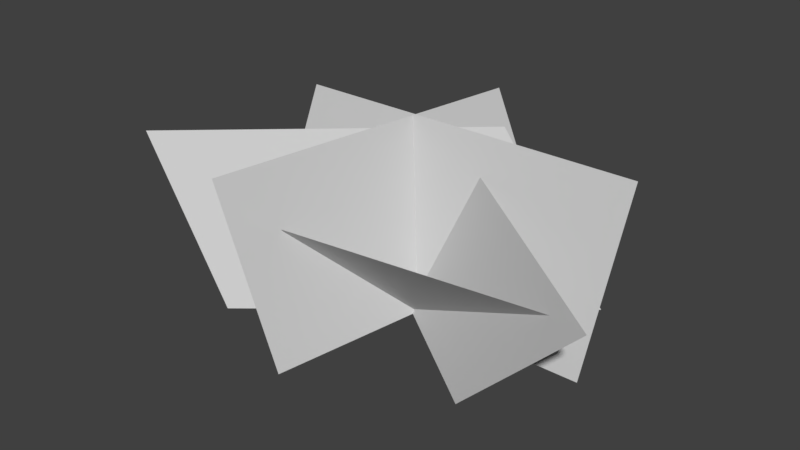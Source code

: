 # Source: Bush1.blend  (saved by Blender 2.79.0; exported with 4.5.12 LTS)
import bpy
from mathutils import Matrix  # noqa: F401  (used for matrix-valued properties, if any)

bpy.ops.wm.read_factory_settings(use_empty=True)
scene = bpy.context.scene
scene.name = 'Scene'

# ---- collections
col_collection_1 = bpy.data.collections.new('Collection 1'); scene.collection.children.link(col_collection_1)

# ---- materials (node trees are filled in below, after node groups)
mat_01___default = bpy.data.materials.new('01 - Default')
mat_01___default.alpha_threshold = 0.0
mat_01___default.use_transparent_shadow = False
mat_01___default.diffuse_color = (0.5882, 0.5882, 0.5882, 1.0)
mat_01___default.specular_color = (0.9, 0.9, 0.9)
mat_01___default.roughness = 0.5
mat_01___default.specular_intensity = 0.0

# ---- material node trees

# ---- world
world_world = bpy.data.worlds.new('World'); scene.world = world_world
world_world.color = (0.05088, 0.05088, 0.05088)
world_world.use_sun_shadow = False
world_world.sun_shadow_jitter_overblur = 0.0
world_world.cycles.sampling_method = 'MANUAL'

# ---- meshes
me_untitled_001 = bpy.data.meshes.new('Untitled.001')
me_untitled_001.from_pydata([(-90.78, 1.869e-05, -0.8102), (127.4, 1.869e-05, -0.8102), (-90.78, 47.5, 228.2), (127.4, 47.5, 228.2), (-84.11, 77.77, 28.39), (86.31, -51.24, -15.21), (-14.28, 77.77, 193.4), (156.1, -51.24, 149.8), (-67.93, -64.28, -12.23), (103.8, 68.51, 9.475), (-149.4, -45.24, 183.5), (22.27, 87.54, 205.3), (6.973, -100.3, 0.6284), (42.17, 115.0, 2.409), (-38.64, -94.72, 225.0), (-3.447, 120.6, 226.8), (-16.85, -67.68, 151.1), (-45.13, -12.01, 5.756), (101.5, 18.29, -11.17), (129.8, -37.37, 134.2), (4.026, 94.26, 154.8), (55.32, 58.66, 9.391), (-59.42, -37.55, -7.535), (-110.7, -1.952, 137.8), (127.4, 15.83, 75.53), (127.4, 31.67, 151.9), (-90.78, 31.67, 151.9), (-90.78, 15.83, 75.53), (109.6, -51.24, 39.81), (132.9, -51.24, 94.82), (-37.56, 77.77, 138.4), (-60.83, 77.77, 83.4), (49.44, 81.2, 140.0), (-122.3, -51.59, 118.3), (26.96, 116.8, 77.2), (11.76, 118.7, 152.0), (-23.44, -96.59, 150.2), (-8.231, -98.45, 75.42), (110.9, -0.2626, 37.29), (120.4, -18.82, 85.74), (-26.28, -49.12, 102.7), (-35.7, -30.57, 54.21), (21.12, 82.4, 106.3), (-93.62, -13.82, 89.38), (76.61, 74.85, 74.73), (-95.1, -57.93, 53.03), (-76.52, -25.68, 40.92), (38.22, 70.53, 57.85)], [], [(24, 25, 26, 27), (28, 29, 30, 31), (32, 33, 45, 44), (34, 35, 36, 37), (38, 39, 40, 41), (43, 46, 47, 42), (3, 2, 26, 25), (27, 0, 1, 24), (7, 6, 30, 29), (31, 4, 5, 28), (11, 10, 33, 32), (15, 14, 36, 35), (37, 12, 13, 34), (19, 16, 40, 39), (41, 17, 18, 38), (23, 43, 42, 20), (8, 9, 44, 45), (22, 21, 47, 46)])
_uv = me_untitled_001.uv_layers.new(name='UVChannel_1')
_uv.uv.foreach_set('vector', [1.0, 0.3358, 1.0, 0.6662, -3.725e-09, 0.6662, 3.725e-09, 0.3358, 1.0, 0.3358, 1.0, 0.6662, -3.725e-09, 0.6662, 3.725e-09, 0.3358, 1.0, 0.6662, -3.725e-09, 0.6662, 1.118e-08, 0.3358, 1.0, 0.3358, 1.0, 0.3358, 1.0, 0.6662, -3.725e-09, 0.6662, 3.725e-09, 0.3358, 1.0, 0.3358, 1.0, 0.6662, -3.725e-09, 0.6662, 3.725e-09, 0.3358, 1.0, 0.6662, 1.0, 0.3358, 1.118e-08, 0.3358, -3.725e-09, 0.6662, 1.0, 1.0, -1.863e-08, 1.0, -3.725e-09, 0.6662, 1.0, 0.6662, 3.725e-09, 0.3358, 1.863e-08, -1.071e-07, 1.0, 1.066e-07, 1.0, 0.3358, 1.0, 1.0, -1.863e-08, 1.0, -3.725e-09, 0.6662, 1.0, 0.6662, 3.725e-09, 0.3358, 1.863e-08, -1.071e-07, 1.0, 1.066e-07, 1.0, 0.3358, 1.0, 1.0, -1.863e-08, 1.0, -3.725e-09, 0.6662, 1.0, 0.6662, 1.0, 1.0, -1.863e-08, 1.0, -3.725e-09, 0.6662, 1.0, 0.6662, 3.725e-09, 0.3358, 1.863e-08, -1.071e-07, 1.0, 1.066e-07, 1.0, 0.3358, 1.0, 1.0, -1.863e-08, 1.0, -3.725e-09, 0.6662, 1.0, 0.6662, 3.725e-09, 0.3358, 1.863e-08, -1.071e-07, 1.0, 1.066e-07, 1.0, 0.3358, 1.0, 1.0, 1.0, 0.6662, -3.725e-09, 0.6662, -1.863e-08, 1.0, 1.863e-08, -1.071e-07, 1.0, 1.066e-07, 1.0, 0.3358, 1.118e-08, 0.3358, 1.0, 1.066e-07, 1.863e-08, -1.071e-07, 1.118e-08, 0.3358, 1.0, 0.3358])
_ca = me_untitled_001.color_attributes.new('Col', 'BYTE_COLOR', 'CORNER')
_ca.data.foreach_set('color', [1.0, 1.0, 1.0, 1.0, 1.0, 1.0, 1.0, 1.0, 1.0, 1.0, 1.0, 1.0, 1.0, 1.0, 1.0, 1.0, 1.0, 1.0, 1.0, 1.0, 1.0, 1.0, 1.0, 1.0, 1.0, 1.0, 1.0, 1.0, 1.0, 1.0, 1.0, 1.0, 1.0, 1.0, 1.0, 1.0, 1.0, 1.0, 1.0, 1.0, 1.0, 1.0, 1.0, 1.0, 1.0, 1.0, 1.0, 1.0, 1.0, 1.0, 1.0, 1.0, 1.0, 1.0, 1.0, 1.0, 1.0, 1.0, 1.0, 1.0, 1.0, 1.0, 1.0, 1.0, 1.0, 1.0, 1.0, 1.0, 1.0, 1.0, 1.0, 1.0, 1.0, 1.0, 1.0, 1.0, 1.0, 1.0, 1.0, 1.0, 1.0, 1.0, 1.0, 1.0, 1.0, 1.0, 1.0, 1.0, 1.0, 1.0, 1.0, 1.0, 1.0, 1.0, 1.0, 1.0, 1.0, 1.0, 1.0, 1.0, 1.0, 1.0, 1.0, 1.0, 1.0, 1.0, 1.0, 1.0, 1.0, 1.0, 1.0, 1.0, 1.0, 1.0, 1.0, 1.0, 1.0, 1.0, 1.0, 1.0, 1.0, 1.0, 1.0, 1.0, 1.0, 1.0, 1.0, 1.0, 1.0, 1.0, 1.0, 1.0, 1.0, 1.0, 1.0, 1.0, 1.0, 1.0, 1.0, 1.0, 1.0, 1.0, 1.0, 1.0, 1.0, 1.0, 1.0, 1.0, 1.0, 1.0, 1.0, 1.0, 1.0, 1.0, 1.0, 1.0, 1.0, 1.0, 1.0, 1.0, 1.0, 1.0, 1.0, 1.0, 1.0, 1.0, 1.0, 1.0, 1.0, 1.0, 1.0, 1.0, 1.0, 1.0, 1.0, 1.0, 1.0, 1.0, 1.0, 1.0, 1.0, 1.0, 1.0, 1.0, 1.0, 1.0, 1.0, 1.0, 1.0, 1.0, 1.0, 1.0, 1.0, 1.0, 1.0, 1.0, 1.0, 1.0, 1.0, 1.0, 1.0, 1.0, 1.0, 1.0, 1.0, 1.0, 1.0, 1.0, 1.0, 1.0, 1.0, 1.0, 1.0, 1.0, 1.0, 1.0, 1.0, 1.0, 1.0, 1.0, 1.0, 1.0, 1.0, 1.0, 1.0, 1.0, 1.0, 1.0, 1.0, 1.0, 1.0, 1.0, 1.0, 1.0, 1.0, 1.0, 1.0, 1.0, 1.0, 1.0, 1.0, 1.0, 1.0, 1.0, 1.0, 1.0, 1.0, 1.0, 1.0, 1.0, 1.0, 1.0, 1.0, 1.0, 1.0, 1.0, 1.0, 1.0, 1.0, 1.0, 1.0, 1.0, 1.0, 1.0, 1.0, 1.0, 1.0, 1.0, 1.0, 1.0, 1.0, 1.0, 1.0, 1.0, 1.0, 1.0, 1.0, 1.0, 1.0, 1.0, 1.0, 1.0, 1.0, 1.0, 1.0, 1.0, 1.0, 1.0])
me_untitled_001.materials.append(mat_01___default)
me_untitled_001.use_remesh_preserve_volume = False
me_untitled_001.use_remesh_preserve_attributes = False
me_untitled_001.use_mirror_vertex_groups = False
me_untitled_001.update()
me_untitled_001.normals_split_custom_set([tuple(v) for v in zip(*[iter([0.0, -0.9792, 0.2031, 0.0, -0.9792, 0.2031, 0.0, -0.9792, 0.2031, 0.0, -0.9792, 0.2031, -0.5487, -0.8032, 0.2321, -0.5487, -0.8032, 0.2321, -0.5487, -0.8032, 0.2321, -0.5487, -0.8032, 0.2321, 0.5576, -0.7712, 0.3071, 0.5576, -0.7712, 0.3071, 0.5576, -0.7712, 0.3071, 0.5576, -0.7712, 0.3071, 0.9666, -0.1597, 0.2005, 0.9666, -0.1597, 0.2005, 0.9666, -0.1597, 0.2005, 0.9666, -0.1597, 0.2005, 0.1453, -0.9142, -0.3783, 0.1453, -0.9142, -0.3783, 0.1453, -0.9142, -0.3783, 0.1453, -0.9142, -0.3783, 0.5614, -0.736, 0.3783, 0.5614, -0.736, 0.3783, 0.5614, -0.736, 0.3783, 0.5614, -0.736, 0.3783, 1.168e-08, -0.9792, 0.2031, 1.168e-08, -0.9792, 0.2031, 1.168e-08, -0.9792, 0.2031, 1.168e-08, -0.9792, 0.2031, 0.0, -0.9792, 0.2031, 0.0, -0.9792, 0.2031, 0.0, -0.9792, 0.2031, 0.0, -0.9792, 0.2031, -0.5487, -0.8032, 0.2321, -0.5487, -0.8032, 0.2321, -0.5487, -0.8032, 0.2321, -0.5487, -0.8032, 0.2321, -0.5487, -0.8032, 0.2321, -0.5487, -0.8032, 0.2321, -0.5487, -0.8032, 0.2321, -0.5487, -0.8032, 0.2321, 0.5576, -0.7712, 0.3071, 0.5576, -0.7712, 0.3071, 0.5576, -0.7712, 0.3071, 0.5576, -0.7712, 0.3071, 0.9666, -0.1597, 0.2005, 0.9666, -0.1597, 0.2005, 0.9666, -0.1597, 0.2005, 0.9666, -0.1597, 0.2005, 0.9666, -0.1597, 0.2005, 0.9666, -0.1597, 0.2005, 0.9666, -0.1597, 0.2005, 0.9666, -0.1597, 0.2005, 0.1453, -0.9142, -0.3783, 0.1453, -0.9142, -0.3783, 0.1453, -0.9142, -0.3783, 0.1453, -0.9142, -0.3783, 0.1453, -0.9142, -0.3783, 0.1453, -0.9142, -0.3783, 0.1453, -0.9142, -0.3783, 0.1453, -0.9142, -0.3783, 0.5614, -0.736, 0.3783, 0.5614, -0.736, 0.3783, 0.5614, -0.736, 0.3783, 0.5614, -0.736, 0.3783, 0.5576, -0.7712, 0.3071, 0.5576, -0.7712, 0.3071, 0.5576, -0.7712, 0.3071, 0.5576, -0.7712, 0.3071, 0.5614, -0.736, 0.3783, 0.5614, -0.736, 0.3783, 0.5614, -0.736, 0.3783, 0.5614, -0.736, 0.3783])] * 3)])

# ---- objects
ob_bush1 = bpy.data.objects.new('Bush1', me_untitled_001)

# ---- transforms, parenting, visibility, modifiers, constraints
ob_bush1.location = (-0.3477, 0.0, 0.0)
ob_bush1.scale = (0.01494, 0.01368, 0.006295)
ob_bush1.color = (0.8, 0.8, 0.8, 1.0)
ob_bush1.lineart.crease_threshold = 0.0

# ---- collection membership
col_collection_1.objects.link(ob_bush1)

# ---- scene / render settings (as saved in the file)
scene.frame_start = 1; scene.frame_end = 250; scene.frame_set(0)
scene.render.engine = 'BLENDER_EEVEE_NEXT'
scene.render.resolution_percentage = 50
scene.render.fps = 30
scene.render.dither_intensity = 0.0
scene.cycles.use_denoising = False
scene.cycles.samples = 128
scene.cycles.sampling_pattern = 'TABULATED_SOBOL'
scene.cycles.light_sampling_threshold = 0.0
scene.cycles.use_adaptive_sampling = False
scene.cycles.use_light_tree = False
scene.cycles.blur_glossy = 0.0
scene.cycles.sample_clamp_indirect = 0.0
scene.view_settings.view_transform = 'Standard'
bpy.context.view_layer.update()

# ---- added for rendering (the .blend has no active camera and no usable light): camera, sun
cam_auto = bpy.data.cameras.new('AutoCamera')
cam_auto.lens = 50.0
cam_auto.sensor_width = 36.0
cam_auto.clip_end = 1000.0
ob_auto_camera = bpy.data.objects.new('AutoCamera', cam_auto)
scene.collection.objects.link(ob_auto_camera)
ob_auto_camera.location = (4.96144, -6.17249, 4.87773)
ob_auto_camera.rotation_euler = (1.09748, -7.21219e-08, 0.694738)
scene.camera = ob_auto_camera
light_auto_sun = bpy.data.lights.new('AutoSun', 'SUN')
light_auto_sun.energy = 3.0
light_auto_sun.angle = 0.0523599
ob_auto_sun = bpy.data.objects.new('AutoSun', light_auto_sun)
scene.collection.objects.link(ob_auto_sun)
ob_auto_sun.rotation_euler = (0.872665, 0.174533, 0.523599)
bpy.context.view_layer.update()
